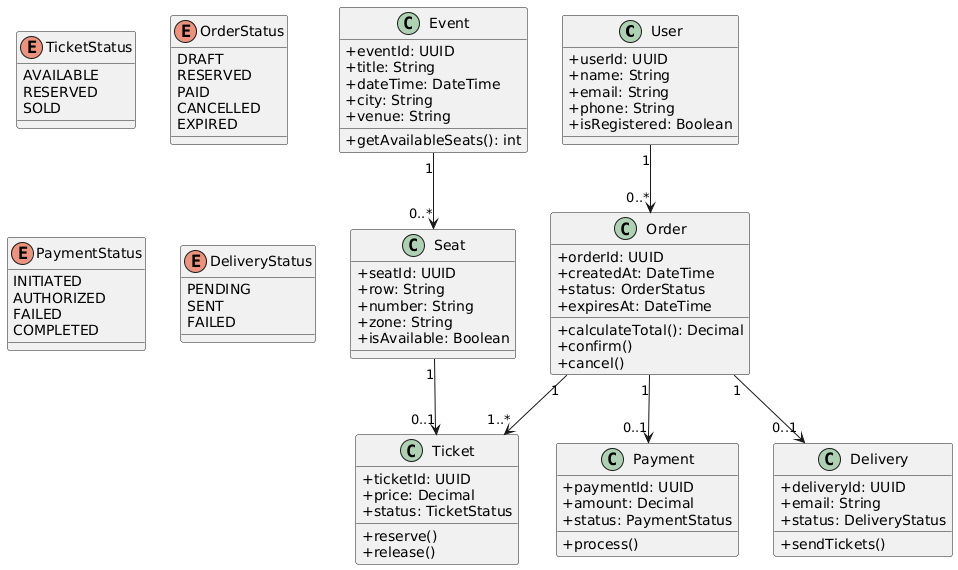

The diagram above was rendered by PlantUML. Its source (embedded in the PNG):
@startuml
skinparam classAttributeIconSize 0

class User {
  +userId: UUID
  +name: String
  +email: String
  +phone: String
  +isRegistered: Boolean
}

class Event {
  +eventId: UUID
  +title: String
  +dateTime: DateTime
  +city: String
  +venue: String
  +getAvailableSeats(): int
}

class Seat {
  +seatId: UUID
  +row: String
  +number: String
  +zone: String
  +isAvailable: Boolean
}

class Ticket {
  +ticketId: UUID
  +price: Decimal
  +status: TicketStatus
  +reserve()
  +release()
}

enum TicketStatus {
  AVAILABLE
  RESERVED
  SOLD
}

class Order {
  +orderId: UUID
  +createdAt: DateTime
  +status: OrderStatus
  +expiresAt: DateTime
  +calculateTotal(): Decimal
  +confirm()
  +cancel()
}

enum OrderStatus {
  DRAFT
  RESERVED
  PAID
  CANCELLED
  EXPIRED
}

class Payment {
  +paymentId: UUID
  +amount: Decimal
  +status: PaymentStatus
  +process()
}

enum PaymentStatus {
  INITIATED
  AUTHORIZED
  FAILED
  COMPLETED
}

class Delivery {
  +deliveryId: UUID
  +email: String
  +status: DeliveryStatus
  +sendTickets()
}

enum DeliveryStatus {
  PENDING
  SENT
  FAILED
}

User "1" --> "0..*" Order
Event "1" --> "0..*" Seat
Seat "1" --> "0..1" Ticket
Order "1" --> "1..*" Ticket
Order "1" --> "0..1" Payment
Order "1" --> "0..1" Delivery
@enduml